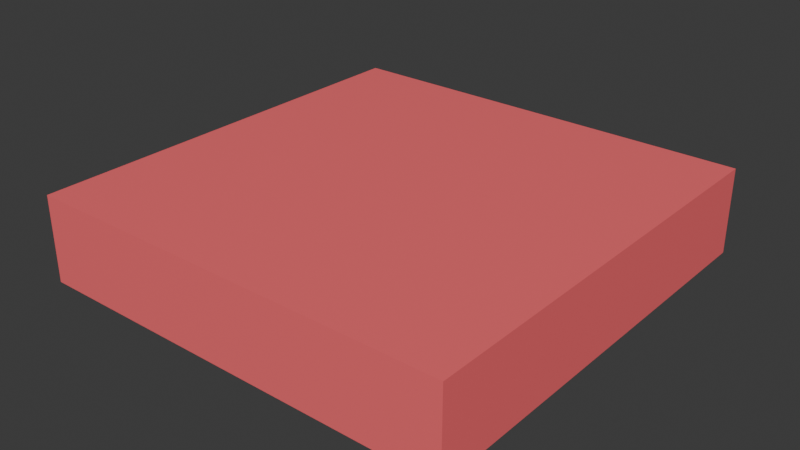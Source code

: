 # Source: button.blend  (saved by Blender 4.1.23; exported with 4.5.12 LTS)
import bpy
from mathutils import Matrix  # noqa: F401  (used for matrix-valued properties, if any)

bpy.ops.wm.read_factory_settings(use_empty=True)
scene = bpy.context.scene
scene.name = 'Scene'

# ---- collections
col_collection = bpy.data.collections.new('Collection'); scene.collection.children.link(col_collection)

# ---- materials (node trees are filled in below, after node groups)
mat_material = bpy.data.materials.new('Material')
mat_material.alpha_threshold = 0.0
mat_material.use_transparent_shadow = False
mat_material.roughness = 0.5
mat_material.line_color = (0.0, 0.0, 0.0, 1.0)

# ---- material node trees
mat_material.use_nodes = True; mat_material.node_tree.nodes.clear()
_N = mat_material.node_tree.nodes; _L = mat_material.node_tree.links
n0 = _N.new('ShaderNodeOutputMaterial'); n0.name = 'Material Output'; n0.location = (300, 300)
n1 = _N.new('ShaderNodeBsdfPrincipled'); n1.name = 'Principled BSDF'; n1.location = (10, 300)
n1.inputs[0].default_value = (1.0, 0.151, 0.1678, 1.0)
n1.inputs[3].default_value = 1.45
_L.new(n1.outputs[0], n0.inputs[0])
n0.is_active_output = True

# ---- world
world_world = bpy.data.worlds.new('World'); scene.world = world_world
world_world.use_nodes = True; world_world.node_tree.nodes.clear()
_N = world_world.node_tree.nodes; _L = world_world.node_tree.links
n0 = _N.new('ShaderNodeOutputWorld'); n0.name = 'World Output'; n0.location = (300, 300)
n1 = _N.new('ShaderNodeBackground'); n1.name = 'Background'; n1.location = (10, 300)
n1.inputs[0].default_value = (0.05088, 0.05088, 0.05088, 1.0)
_L.new(n1.outputs[0], n0.inputs[0])
n0.is_active_output = True
world_world.color = (0.05088, 0.05088, 0.05088)
world_world.use_sun_shadow = False
world_world.sun_shadow_jitter_overblur = 0.0

# ---- meshes
me_cube = bpy.data.meshes.new('Cube')
me_cube.from_pydata([(1.0, 1.0, 1.0), (1.0, 1.0, -1.0), (1.0, -1.0, 1.0), (1.0, -1.0, -1.0), (-1.0, 1.0, 1.0), (-1.0, 1.0, -1.0), (-1.0, -1.0, 1.0), (-1.0, -1.0, -1.0)], [], [(0, 4, 6, 2), (3, 2, 6, 7), (7, 6, 4, 5), (5, 1, 3, 7), (1, 0, 2, 3), (5, 4, 0, 1)])
_uv = me_cube.uv_layers.new(name='UVMap')
_uv.uv.foreach_set('vector', [0.625, 0.5, 0.875, 0.5, 0.875, 0.75, 0.625, 0.75, 0.375, 0.75, 0.625, 0.75, 0.625, 1.0, 0.375, 1.0, 0.375, 0.0, 0.625, 0.0, 0.625, 0.25, 0.375, 0.25, 0.125, 0.5, 0.375, 0.5, 0.375, 0.75, 0.125, 0.75, 0.375, 0.5, 0.625, 0.5, 0.625, 0.75, 0.375, 0.75, 0.375, 0.25, 0.625, 0.25, 0.625, 0.5, 0.375, 0.5])
me_cube.materials.append(mat_material)
me_cube.use_mirror_vertex_groups = False
me_cube.update()

# ---- objects
ob_cube = bpy.data.objects.new('Cube', me_cube)

# ---- transforms, parenting, visibility, modifiers, constraints
ob_cube.location = (0.0, 0.0, 0.2)
ob_cube.scale = (1.0, 1.0, 0.2)
ob_cube.lock_rotations_4d = False
ob_cube.empty_display_type = 'ARROWS'
ob_cube.lineart.crease_threshold = 0.0

# ---- collection membership
col_collection.objects.link(ob_cube)

# ---- scene / render settings (as saved in the file)
scene.frame_start = 1; scene.frame_end = 250; scene.frame_set(1)
scene.render.engine = 'BLENDER_EEVEE_NEXT'
scene.cycles.sampling_pattern = 'TABULATED_SOBOL'
scene.eevee.ray_tracing_options.trace_max_roughness = 0.0
bpy.context.view_layer.update()

# ---- added for rendering (the .blend has no active camera and no usable light): camera, sun
cam_auto = bpy.data.cameras.new('AutoCamera')
cam_auto.lens = 50.0
cam_auto.sensor_width = 36.0
cam_auto.clip_end = 1000.0
ob_auto_camera = bpy.data.objects.new('AutoCamera', cam_auto)
scene.collection.objects.link(ob_auto_camera)
ob_auto_camera.location = (2.64297, -3.17156, 2.31438)
ob_auto_camera.rotation_euler = (1.09748, -7.21219e-08, 0.694738)
scene.camera = ob_auto_camera
light_auto_sun = bpy.data.lights.new('AutoSun', 'SUN')
light_auto_sun.energy = 3.0
light_auto_sun.angle = 0.0523599
ob_auto_sun = bpy.data.objects.new('AutoSun', light_auto_sun)
scene.collection.objects.link(ob_auto_sun)
ob_auto_sun.rotation_euler = (0.872665, 0.174533, 0.523599)
bpy.context.view_layer.update()
